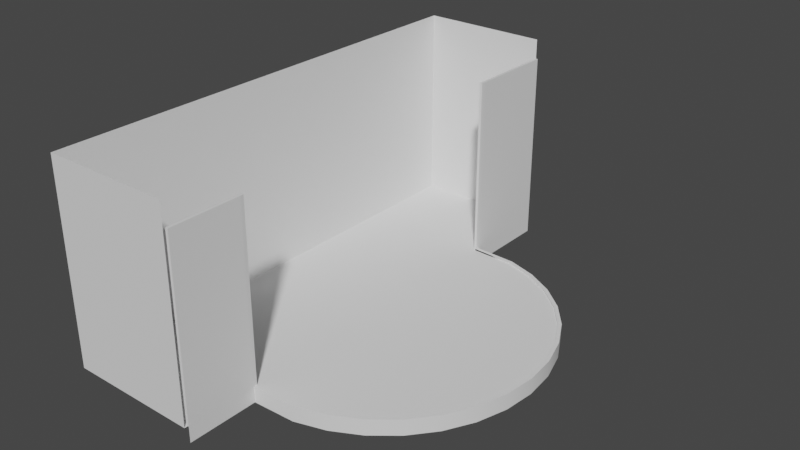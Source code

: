 # Source: Stage.blend  (saved by Blender 3.2.14; exported with 4.5.12 LTS)
import bpy
from mathutils import Matrix  # noqa: F401  (used for matrix-valued properties, if any)

bpy.ops.wm.read_factory_settings(use_empty=True)
scene = bpy.context.scene
scene.name = 'Scene'

# ---- node groups
ng_auto_smooth = bpy.data.node_groups.new('Auto Smooth', 'GeometryNodeTree')
_s = ng_auto_smooth.interface.new_socket(name='Geometry', in_out='OUTPUT', socket_type='NodeSocketGeometry')
_s = ng_auto_smooth.interface.new_socket(name='Geometry', in_out='INPUT', socket_type='NodeSocketGeometry')
_s = ng_auto_smooth.interface.new_socket(name='Angle', in_out='INPUT', socket_type='NodeSocketFloat')
_s.subtype = 'ANGLE'
_s.min_value = 0.0
_s.max_value = 3.142
ng_auto_smooth.is_modifier = True
_N = ng_auto_smooth.nodes; _L = ng_auto_smooth.links
n0 = _N.new('NodeGroupOutput'); n0.name = 'Group Output'; n0.location = (480, -100)
n1 = _N.new('NodeGroupInput'); n1.name = 'Group Input'; n1.location = (-420, -300)
n2 = _N.new('NodeGroupInput'); n2.name = 'Group Input.001'; n2.location = (-60, -100)
n3 = _N.new('GeometryNodeSetShadeSmooth'); n3.name = 'Set Shade Smooth'; n3.location = (120, -100)
n3.domain = 'EDGE'
n4 = _N.new('GeometryNodeSetShadeSmooth'); n4.name = 'Set Shade Smooth.001'; n4.location = (300, -100)
n5 = _N.new('GeometryNodeInputMeshEdgeAngle'); n5.name = 'Edge Angle'; n5.location = (-420, -220)
n6 = _N.new('GeometryNodeInputEdgeSmooth'); n6.name = 'Is Edge Smooth'; n6.location = (-60, -160)
n7 = _N.new('GeometryNodeInputShadeSmooth'); n7.name = 'Is Face Smooth'; n7.location = (-240, -340)
n8 = _N.new('FunctionNodeBooleanMath'); n8.name = 'Boolean Math'; n8.location = (-60, -220)
n9 = _N.new('FunctionNodeCompare'); n9.name = 'Compare'; n9.location = (-240, -180)
n9.operation = 'LESS_EQUAL'
_L.new(n5.outputs[0], n9.inputs[0])
_L.new(n4.outputs[0], n0.inputs[0])
_L.new(n1.outputs[1], n9.inputs[1])
_L.new(n9.outputs[0], n8.inputs[0])
_L.new(n7.outputs[0], n8.inputs[1])
_L.new(n2.outputs[0], n3.inputs[0])
_L.new(n6.outputs[0], n3.inputs[1])
_L.new(n3.outputs[0], n4.inputs[0])
_L.new(n8.outputs[0], n3.inputs[2])
n0.is_active_output = True

# ---- world
world_world = bpy.data.worlds.new('World'); scene.world = world_world
world_world.use_nodes = True; world_world.node_tree.nodes.clear()
_N = world_world.node_tree.nodes; _L = world_world.node_tree.links
n0 = _N.new('ShaderNodeOutputWorld'); n0.name = 'World Output'; n0.location = (300, 300)
n1 = _N.new('ShaderNodeBackground'); n1.name = 'Background'; n1.location = (10, 300)
n1.inputs[0].default_value = (0.05088, 0.05088, 0.05088, 1.0)
_L.new(n1.outputs[0], n0.inputs[0])
n0.is_active_output = True
world_world.color = (0.05088, 0.05088, 0.05088)
world_world.use_sun_shadow = False
world_world.sun_shadow_jitter_overblur = 0.0

# ---- meshes
me_stage__borders = bpy.data.meshes.new('Stage  Borders')
me_stage__borders.from_pydata([(-0.3247, 0.9808, -1.0), (-0.3284, 0.9579, 1.0), (-0.1371, 0.9239, -1.0), (-0.146, 0.9026, 1.0), (0.03576, 0.8315, -1.0), (0.02295, 0.8123, 1.0), (0.1873, 0.7071, -1.0), (0.171, 0.6908, 1.0), (0.3117, 0.5556, -1.0), (0.2925, 0.5428, 1.0), (0.4041, 0.3827, -1.0), (0.3828, 0.3739, 1.0), (0.461, 0.1951, -1.0), (0.4384, 0.1906, 1.0), (0.4802, 2.712e-09, -1.0), (0.4571, 2.712e-09, 1.0), (0.461, -0.1951, -1.0), (0.4384, -0.1906, 1.0), (0.4041, -0.3827, -1.0), (0.3828, -0.3739, 1.0), (0.3117, -0.5556, -1.0), (0.2925, -0.5428, 1.0), (0.1873, -0.7071, -1.0), (0.171, -0.6908, 1.0), (0.03576, -0.8315, -1.0), (0.02295, -0.8123, 1.0), (-0.1371, -0.9239, -1.0), (-0.146, -0.9026, 1.0), (-0.3247, -0.9808, -1.0), (-0.3284, -0.9579, 1.0), (-0.3247, 0.9808, 1.0), (-0.1371, 0.9239, 1.0), (0.03576, 0.8315, 1.0), (0.1873, 0.7071, 1.0), (0.3117, 0.5556, 1.0), (0.4041, 0.3827, 1.0), (0.461, 0.1951, 1.0), (0.4802, 2.712e-09, 1.0), (0.461, -0.1951, 1.0), (0.4041, -0.3827, 1.0), (0.3117, -0.5556, 1.0), (0.1873, -0.7071, 1.0), (0.03576, -0.8315, 1.0), (-0.1371, -0.9239, 1.0), (-0.3247, -0.9808, 1.0), (-0.3284, 0.9579, 0.8392), (-0.146, 0.9026, 0.8392), (0.02295, 0.8123, 0.8392), (0.171, 0.6908, 0.8392), (0.2925, 0.5428, 0.8392), (0.3828, 0.3739, 0.8392), (0.4384, 0.1906, 0.8392), (0.4571, 2.712e-09, 0.8392), (0.4384, -0.1906, 0.8392), (0.3828, -0.3739, 0.8392), (0.2925, -0.5428, 0.8392), (0.171, -0.6908, 0.8392), (0.02295, -0.8123, 0.8392), (-0.146, -0.9026, 0.8392), (-0.3284, -0.9579, 0.8392), (-0.5931, 0.9904, -1.0), (-0.5931, 0.9904, 1.0), (-0.6115, -0.9672, 1.0), (-0.5931, -0.9904, -1.0), (-0.5931, -0.9904, 1.0), (-0.5944, 0.9672, 1.0), (-0.5944, -0.9672, 1.0), (-0.5944, 0.9672, 0.8392), (-0.5944, -0.9672, 0.8392), (-0.6115, 0.9672, 0.8392), (-0.6115, 0.9672, 1.0), (-0.5944, 0.9672, 23.48), (-0.5944, 0.9672, 23.32)], [], [(1, 65, 67, 45), (0, 30, 31, 2), (2, 31, 32, 4), (4, 32, 33, 6), (6, 33, 34, 8), (8, 34, 35, 10), (10, 35, 36, 12), (12, 36, 37, 14), (14, 37, 38, 16), (16, 38, 39, 18), (18, 39, 40, 20), (20, 40, 41, 22), (22, 41, 42, 24), (24, 42, 43, 26), (26, 43, 44, 28), (15, 13, 51, 52), (1, 3, 31, 30), (3, 5, 32, 31), (5, 7, 33, 32), (7, 9, 34, 33), (9, 11, 35, 34), (11, 13, 36, 35), (13, 15, 37, 36), (15, 17, 38, 37), (17, 19, 39, 38), (19, 21, 40, 39), (21, 23, 41, 40), (23, 25, 42, 41), (25, 27, 43, 42), (27, 29, 44, 43), (29, 66, 64, 44), (17, 15, 52, 53), (3, 1, 45, 46), (19, 17, 53, 54), (5, 3, 46, 47), (21, 19, 54, 55), (7, 5, 47, 48), (23, 21, 55, 56), (9, 7, 48, 49), (25, 23, 56, 57), (11, 9, 49, 50), (27, 25, 57, 58), (13, 11, 50, 51), (29, 27, 58, 59), (65, 1, 30, 61), (66, 68, 62), (28, 44, 64, 63), (67, 65, 70, 69), (60, 61, 30, 0), (66, 29, 59, 68), (65, 67, 72, 71)])
me_stage__borders.polygons.foreach_set('use_smooth', [True] * 51)
_uv = me_stage__borders.uv_layers.new(name='UVMap')
_uv.uv.foreach_set('vector', [0.6018, 0.1024, 0.6101, 0.02297, 0.6576, 0.02779, 0.6497, 0.1064, 0.009327, 0.07947, 0.5949, 0.1018, 0.5927, 0.1588, 0.007232, 0.1395, 0.007232, 0.1395, 0.5927, 0.1588, 0.5906, 0.2149, 0.005431, 0.199, 0.005431, 0.199, 0.5906, 0.2149, 0.5891, 0.2715, 0.003871, 0.2585, 0.003871, 0.2585, 0.5891, 0.2715, 0.5881, 0.3282, 0.00257, 0.3181, 0.00257, 0.3181, 0.5881, 0.3282, 0.5875, 0.385, 0.001538, 0.3777, 0.001538, 0.3777, 0.5875, 0.385, 0.5872, 0.4419, 0.0007771, 0.4374, 0.0007771, 0.4374, 0.5872, 0.4419, 0.5872, 0.4989, 0.0002912, 0.4971, 0.0002912, 0.4971, 0.5872, 0.4989, 0.5875, 0.5559, 8.111e-05, 0.5569, 8.111e-05, 0.5569, 0.5875, 0.5559, 0.5881, 0.613, 0.0001476, 0.6167, 0.0001476, 0.6167, 0.5881, 0.613, 0.589, 0.6702, 0.0004911, 0.6766, 0.0004911, 0.6766, 0.589, 0.6702, 0.5902, 0.7274, 0.001112, 0.7366, 0.001112, 0.7366, 0.5902, 0.7274, 0.5917, 0.7847, 0.002009, 0.7965, 0.002009, 0.7965, 0.5917, 0.7847, 0.5937, 0.8422, 0.00318, 0.8566, 0.00318, 0.8566, 0.5937, 0.8422, 0.5964, 0.9003, 0.004623, 0.9166, 0.594, 0.4989, 0.594, 0.4419, 0.6416, 0.4424, 0.6417, 0.4991, 0.6018, 0.1024, 0.5991, 0.1591, 0.5927, 0.1588, 0.5949, 0.1018, 0.5991, 0.1591, 0.5972, 0.2151, 0.5906, 0.2149, 0.5927, 0.1588, 0.5972, 0.2151, 0.5958, 0.2716, 0.5891, 0.2715, 0.5906, 0.2149, 0.5958, 0.2716, 0.5948, 0.3283, 0.5881, 0.3282, 0.5891, 0.2715, 0.5948, 0.3283, 0.5942, 0.3851, 0.5875, 0.385, 0.5881, 0.3282, 0.5942, 0.3851, 0.594, 0.4419, 0.5872, 0.4419, 0.5875, 0.385, 0.594, 0.4419, 0.594, 0.4989, 0.5872, 0.4989, 0.5872, 0.4419, 0.594, 0.4989, 0.5943, 0.5559, 0.5875, 0.5559, 0.5872, 0.4989, 0.5943, 0.5559, 0.5949, 0.613, 0.5881, 0.613, 0.5875, 0.5559, 0.5949, 0.613, 0.5958, 0.6701, 0.589, 0.6702, 0.5881, 0.613, 0.5958, 0.6701, 0.597, 0.7273, 0.5902, 0.7274, 0.589, 0.6702, 0.597, 0.7273, 0.5985, 0.7845, 0.5917, 0.7847, 0.5902, 0.7274, 0.5985, 0.7845, 0.6006, 0.8419, 0.5937, 0.8422, 0.5917, 0.7847, 0.6006, 0.8419, 0.6034, 0.8997, 0.5964, 0.9003, 0.5937, 0.8422, 0.6034, 0.8997, 0.6117, 0.9794, 0.605, 0.98, 0.5964, 0.9003, 0.5943, 0.5559, 0.594, 0.4989, 0.6417, 0.4991, 0.642, 0.5559, 0.5991, 0.1591, 0.6018, 0.1024, 0.6497, 0.1064, 0.6461, 0.1616, 0.5949, 0.613, 0.5943, 0.5559, 0.642, 0.5559, 0.6426, 0.6127, 0.5972, 0.2151, 0.5991, 0.1591, 0.6461, 0.1616, 0.6441, 0.2169, 0.5958, 0.6701, 0.5949, 0.613, 0.6426, 0.6127, 0.6435, 0.6696, 0.5958, 0.2716, 0.5972, 0.2151, 0.6441, 0.2169, 0.6429, 0.2729, 0.597, 0.7273, 0.5958, 0.6701, 0.6435, 0.6696, 0.6448, 0.7265, 0.5948, 0.3283, 0.5958, 0.2716, 0.6429, 0.2729, 0.6422, 0.3292, 0.5985, 0.7845, 0.597, 0.7273, 0.6448, 0.7265, 0.6464, 0.7833, 0.5942, 0.3851, 0.5948, 0.3283, 0.6422, 0.3292, 0.6417, 0.3857, 0.6006, 0.8419, 0.5985, 0.7845, 0.6464, 0.7833, 0.6485, 0.8402, 0.594, 0.4419, 0.5942, 0.3851, 0.6417, 0.3857, 0.6416, 0.4424, 0.6034, 0.8997, 0.6006, 0.8419, 0.6485, 0.8402, 0.6514, 0.8967, 0.6101, 0.02297, 0.6018, 0.1024, 0.5949, 0.1018, 0.6035, 0.02241, 0.6117, 0.9794, 0.6581, 0.975, 0.6122, 0.9843, 0.004623, 0.9166, 0.5964, 0.9003, 0.605, 0.98, 0.007096, 0.9999, 0.6576, 0.02779, 0.6101, 0.02297, 0.6106, 0.01793, 0.6581, 0.02274, 0.01233, 8.111e-05, 0.6035, 0.02241, 0.5949, 0.1018, 0.009327, 0.07947, 0.6117, 0.9794, 0.6034, 0.8997, 0.6514, 0.8967, 0.6581, 0.975, 0.9783, 1.0, 0.9783, 1.0, 0.9783, 1.0, 0.9783, 1.0])
me_stage__borders.update()
me_stage_ground = bpy.data.meshes.new('Stage Ground')
me_stage_ground.from_pydata([(-0.6086, 0.9675, 0.8392), (-0.3284, 0.9579, 0.8392), (-0.146, 0.9026, 0.8392), (0.02295, 0.8123, 0.8392), (0.171, 0.6908, 0.8392), (0.2925, 0.5428, 0.8392), (0.3828, 0.3739, 0.8392), (0.4384, 0.1906, 0.8392), (0.4571, 2.712e-09, 0.8392), (0.4384, -0.1906, 0.8392), (0.3828, -0.3739, 0.8392), (0.2925, -0.5428, 0.8392), (0.171, -0.6908, 0.8392), (0.02295, -0.8123, 0.8392), (-0.146, -0.9026, 0.8392), (-0.3284, -0.9579, 0.8392), (-0.6086, -0.9675, 0.8392), (-1.427, 0.9675, 0.8392), (-1.427, -0.9675, 0.8392), (-0.6086, 1.558, 0.8392), (-1.427, 1.558, 0.8392), (-0.6086, -1.447, 0.8392), (-1.427, -1.447, 0.8392)], [], [(1, 0, 16, 15, 14, 13, 12, 11, 10, 9, 8, 7, 6, 5, 4, 3, 2), (16, 0, 17, 18), (17, 0, 19, 20), (16, 18, 22, 21)])
_uv = me_stage_ground.uv_layers.new(name='UVMap')
_uv.uv.foreach_set('vector', [0.406, 0.005006, 0.5508, 7.421e-05, 0.5508, 0.9999, 0.406, 0.995, 0.3117, 0.9664, 0.2244, 0.9197, 0.1479, 0.857, 0.08515, 0.7805, 0.0385, 0.6932, 0.009774, 0.5985, 7.421e-05, 0.5, 0.009774, 0.4015, 0.0385, 0.3068, 0.08515, 0.2195, 0.1479, 0.143, 0.2244, 0.08025, 0.3117, 0.0336, 0.9999, 0.4229, 6.505e-05, 0.4229, 6.502e-05, 6.502e-05, 0.9999, 6.508e-05, 0.7221, 8.497e-05, 0.7221, 0.9999, 8.497e-05, 0.9999, 8.504e-05, 8.511e-05, 0.9999, 0.5864, 7.671e-05, 0.5864, 7.656e-05, 7.656e-05, 0.9999, 7.671e-05])
me_stage_ground.update()
me_stage__borders_001 = bpy.data.meshes.new('Stage  Borders.001')
me_stage__borders_001.from_pydata([(-0.6115, -0.9672, 1.0), (-0.5931, -0.9904, -1.0), (-0.5931, -0.9904, 1.0), (-0.5944, -0.9672, 1.0), (-0.6102, -0.9904, 1.0), (-0.5931, -1.432, -1.0), (-0.5931, -1.432, 1.0), (-0.6102, -1.432, 1.0), (-0.6115, -0.9672, 23.06), (-0.5931, -0.9904, 23.06), (-0.5944, -0.9672, 23.06), (-0.6102, -0.9904, 23.06), (-0.5931, -1.432, 23.06), (-0.6102, -1.432, 23.06)], [], [(3, 0, 8, 10), (1, 2, 6, 5), (7, 6, 12, 13), (0, 4, 11, 8), (9, 10, 8, 11, 13, 12), (6, 2, 9, 12), (2, 3, 10, 9)])
_uv = me_stage__borders_001.uv_layers.new(name='UVMap')
_uv.uv.foreach_set('vector', [0.5217, 1.0, 0.5217, 1.0, 0.5217, 1.0, 0.5217, 1.0, 0.5156, 0.5, 0.5156, 1.0, 0.5156, 1.0, 0.5156, 0.5, 0.0, 0.0, 0.0, 0.0, 0.0, 0.0, 0.0, 0.0, 0.0, 0.0, 0.0, 0.0, 0.0, 0.0, 0.0, 0.0, 0.5156, 1.0, 0.5217, 1.0, 0.5217, 1.0, 0.5156, 1.0, 0.5156, 1.0, 0.5156, 1.0, 0.5156, 1.0, 0.5156, 1.0, 0.5156, 1.0, 0.5156, 1.0, 0.5156, 1.0, 0.5217, 1.0, 0.5217, 1.0, 0.5156, 1.0])
me_stage__borders_001.update()
me_stage__borders_002 = bpy.data.meshes.new('Stage  Borders.002')
me_stage__borders_002.from_pydata([(-0.5931, 0.9904, -1.0), (-0.5931, 0.9904, 1.0), (-0.5944, 0.9672, 1.0), (-0.6102, 0.9904, 1.0), (-0.5931, 1.56, -1.0), (-0.6115, 0.9672, 1.0), (-0.5931, 1.56, 1.0), (-0.5931, 0.9904, 23.48), (-0.5944, 0.9672, 23.48), (-0.6102, 0.9904, 23.48), (-0.6115, 0.9672, 23.48), (-0.5931, 1.56, 23.48), (-0.6102, 1.56, 23.48)], [], [(1, 0, 4, 6), (5, 2, 8, 10), (3, 5, 10, 9), (2, 1, 7, 8), (1, 6, 11, 7), (8, 7, 11, 12, 9, 10)])
_uv = me_stage__borders_002.uv_layers.new(name='UVMap')
_uv.uv.foreach_set('vector', [0.9844, 1.0, 0.9844, 0.5, 0.9844, 0.5, 0.9844, 1.0, 0.9783, 1.0, 0.9783, 1.0, 0.9783, 1.0, 0.9783, 1.0, 0.0, 0.0, 0.0, 0.0, 0.0, 0.0, 0.0, 0.0, 0.9783, 1.0, 0.9844, 1.0, 0.9844, 1.0, 0.9783, 1.0, 0.9844, 1.0, 0.9844, 1.0, 0.9844, 1.0, 0.9844, 1.0, 0.9783, 1.0, 0.9844, 1.0, 0.9844, 1.0, 0.9844, 1.0, 0.9844, 1.0, 0.9783, 1.0])
me_stage__borders_002.update()
me_stage_ground_001 = bpy.data.meshes.new('Stage Ground.001')
me_stage_ground_001.from_pydata([(-1.427, 0.9675, 0.8392), (-1.427, -0.9675, 0.8392), (-1.427, 1.558, 0.8392), (-1.427, -1.447, 0.8392), (-1.427, 0.9675, 25.98), (-1.427, -0.9675, 25.98), (-1.427, 1.558, 25.98), (-1.427, -1.447, 25.98), (-0.6084, -1.447, 0.8392), (-0.6084, -1.447, 25.98), (-0.604, 1.558, 0.8392), (-0.604, 1.558, 25.98)], [], [(3, 1, 5, 7), (0, 2, 6, 4), (1, 0, 4, 5), (3, 7, 9, 8), (6, 2, 10, 11)])
_uv = me_stage_ground_001.uv_layers.new(name='UVMap')
_uv.uv.foreach_set('vector', [0.5064, 1.0, 0.5064, 1.0, 0.5064, 1.0, 0.5064, 1.0, 0.9936, 1.0, 0.9936, 1.0, 0.9936, 1.0, 0.9936, 1.0, 0.5064, 1.0, 0.9936, 1.0, 0.9936, 1.0, 0.5064, 1.0, 0.5064, 1.0, 0.5064, 1.0, 0.5064, 1.0, 0.5064, 1.0, 0.9936, 1.0, 0.9936, 1.0, 0.9936, 1.0, 0.9936, 1.0])
me_stage_ground_001.update()

# ---- objects
ob_stage_borders = bpy.data.objects.new('Stage Borders', me_stage__borders)
ob_stage_ground = bpy.data.objects.new('Stage Ground', me_stage_ground)
ob_stage_wall_left = bpy.data.objects.new('Stage Wall Left', me_stage__borders_001)
ob_stage_wall_right = bpy.data.objects.new('Stage Wall Right', me_stage__borders_002)
ob_stage_background = bpy.data.objects.new('Stage Background', me_stage_ground_001)

# ---- transforms, parenting, visibility, modifiers, constraints
ob_stage_borders.location = (6.0, -2.169e-08, -1.28e-08)
ob_stage_borders.scale = (10.0, 10.0, 0.5)
_m = ob_stage_borders.modifiers.new('Auto Smooth', 'NODES')
_m.node_group = ng_auto_smooth
_gi = [s.identifier for s in ng_auto_smooth.interface.items_tree if s.item_type == 'SOCKET' and s.in_out == 'INPUT']
_m[_gi[1]] = 0.5236  # Angle
ob_stage_ground.location = (5.997, -2.169e-08, -1.28e-08)
ob_stage_ground.scale = (10.0, 10.0, 0.5)
ob_stage_wall_left.location = (6.0, -2.169e-08, -1.28e-08)
ob_stage_wall_left.scale = (10.0, 10.0, 0.5)
ob_stage_wall_right.location = (6.0, -2.169e-08, -1.28e-08)
ob_stage_wall_right.scale = (10.0, 10.0, 0.5)
ob_stage_background.location = (5.997, -2.169e-08, -1.28e-08)
ob_stage_background.scale = (10.0, 10.0, 0.5)

# ---- collection membership
scene.collection.objects.link(ob_stage_borders)
scene.collection.objects.link(ob_stage_ground)
scene.collection.objects.link(ob_stage_wall_left)
scene.collection.objects.link(ob_stage_wall_right)
scene.collection.objects.link(ob_stage_background)

# ---- scene / render settings (as saved in the file)
scene.frame_start = 1; scene.frame_end = 250; scene.frame_set(210)
scene.render.engine = 'BLENDER_EEVEE_NEXT'
scene.cycles.sampling_pattern = 'TABULATED_SOBOL'
scene.cycles.use_light_tree = False
scene.view_settings.view_transform = 'Filmic'
bpy.context.view_layer.update()

# ---- added for rendering (the .blend has no active camera and no usable light): camera, sun
cam_auto = bpy.data.cameras.new('AutoCamera')
cam_auto.lens = 50.0
cam_auto.sensor_width = 36.0
cam_auto.clip_end = 1000.0
ob_auto_camera = bpy.data.objects.new('AutoCamera', cam_auto)
scene.collection.objects.link(ob_auto_camera)
ob_auto_camera.location = (36.5009, -41.717, 34.4328)
ob_auto_camera.rotation_euler = (1.09748, -7.21219e-08, 0.694738)
scene.camera = ob_auto_camera
light_auto_sun = bpy.data.lights.new('AutoSun', 'SUN')
light_auto_sun.energy = 3.0
light_auto_sun.angle = 0.0523599
ob_auto_sun = bpy.data.objects.new('AutoSun', light_auto_sun)
scene.collection.objects.link(ob_auto_sun)
ob_auto_sun.rotation_euler = (0.872665, 0.174533, 0.523599)
bpy.context.view_layer.update()
